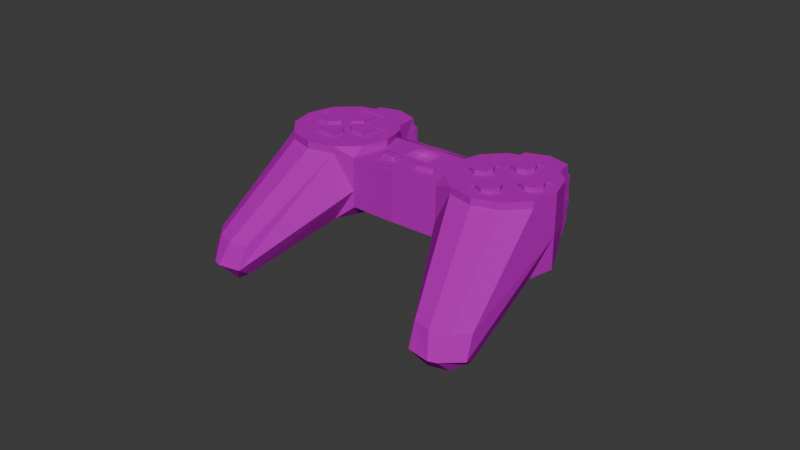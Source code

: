 # Source: Ps1ControllerPSXStyled.blend  (saved by Blender 4.2.66; exported with 4.5.12 LTS)
import bpy
from mathutils import Matrix  # noqa: F401  (used for matrix-valued properties, if any)

bpy.ops.wm.read_factory_settings(use_empty=True)
scene = bpy.context.scene
scene.name = 'Scene'

# ---- collections
col_collection = bpy.data.collections.new('Collection'); scene.collection.children.link(col_collection)

# ---- images (referenced by path relative to the original .blend; pixels are not part of the script)
import os
ASSET_DIR = os.environ.get("B2B_ASSET_DIR", "")  # directory of the original .blend (textures are referenced by path, not embedded)
HERE = os.path.dirname(os.path.abspath(__file__))  # packed textures are extracted next to this script under _unpacked/

def load_image(name, relpath, width, height, colorspace="sRGB"):
    """Load a texture the original file referenced (path relative to the .blend, or extracted next to this script)."""
    p = next((c for c in (os.path.join(HERE, relpath), os.path.join(ASSET_DIR, relpath)) if relpath and os.path.exists(c)), "")
    if p:
        img = bpy.data.images.load(p, check_existing=True)
        img.name = name
    else:  # same state as the original file: an image datablock whose file is absent (Cycles renders it pink)
        img = bpy.data.images.new(name, width, height)
        img.source = "FILE"
        img.filepath = "//" + (relpath or name)
    img.colorspace_settings.name = colorspace
    return img
img_playstation_png = load_image('playstation.png', 'textures/playstation.png', 1024, 1024, 'sRGB')
img_controller_jpg = load_image('controller.jpg', 'textures/controller.jpg', 1024, 1024, 'sRGB')
img_sony_png = load_image('sony.png', 'textures/sony.png', 1024, 1024, 'sRGB')

# ---- materials (node trees are filled in below, after node groups)
mat_6127d7f6aa481f0004ea72d0 = bpy.data.materials.new('6127d7f6aa481f0004ea72d0')
mat_material_001 = bpy.data.materials.new('Material.001')
mat_pngwing_com = bpy.data.materials.new('pngwing.com')

# ---- material node trees
mat_6127d7f6aa481f0004ea72d0.use_nodes = True; mat_6127d7f6aa481f0004ea72d0.node_tree.nodes.clear()
_N = mat_6127d7f6aa481f0004ea72d0.node_tree.nodes; _L = mat_6127d7f6aa481f0004ea72d0.node_tree.links
n0 = _N.new('ShaderNodeOutputMaterial'); n0.name = 'Material Output'; n0.location = (238, 269)
n1 = _N.new('ShaderNodeTexImage'); n1.name = 'Image Texture'; n1.location = (-262, 269)
n1.image = img_playstation_png
n1.extension = 'CLIP'
n2 = _N.new('ShaderNodeBsdfPrincipled'); n2.name = 'Principled BSDF'; n2.location = (-62, 269)
_L.new(n1.outputs[0], n2.inputs[0])
_L.new(n1.outputs[1], n2.inputs[4])
_L.new(n2.outputs[0], n0.inputs[0])
n0.is_active_output = True
mat_material_001.use_nodes = True; mat_material_001.node_tree.nodes.clear()
_N = mat_material_001.node_tree.nodes; _L = mat_material_001.node_tree.links
n0 = _N.new('ShaderNodeBsdfDiffuse'); n0.name = 'Diffuse BSDF'; n0.location = (8, 141)
n1 = _N.new('ShaderNodeOutputMaterial'); n1.name = 'Material Output'; n1.location = (268, 138)
n2 = _N.new('ShaderNodeMix'); n2.name = 'Mix'; n2.location = (-187, 170)
n2.data_type = 'RGBA'
n3 = _N.new('ShaderNodeTexImage'); n3.name = 'Image Texture'; n3.location = (-543, 236)
n3.image = img_controller_jpg
n4 = _N.new('ShaderNodeVertexColor'); n4.name = 'Color Attribute'; n4.location = (-460, -104)
n4.layer_name = 'Color'
_L.new(n0.outputs[0], n1.inputs[0])
_L.new(n2.outputs[2], n0.inputs[0])
_L.new(n3.outputs[0], n2.inputs[6])
_L.new(n4.outputs[0], n2.inputs[7])
n1.is_active_output = True
mat_pngwing_com.use_nodes = True; mat_pngwing_com.node_tree.nodes.clear()
_N = mat_pngwing_com.node_tree.nodes; _L = mat_pngwing_com.node_tree.links
n0 = _N.new('ShaderNodeOutputMaterial'); n0.name = 'Material Output'; n0.location = (300, 300)
n1 = _N.new('ShaderNodeTexImage'); n1.name = 'Image Texture'; n1.location = (-200, 300)
n1.image = img_sony_png
n1.extension = 'CLIP'
n2 = _N.new('ShaderNodeBsdfPrincipled'); n2.name = 'Principled BSDF'; n2.location = (0, 300)
_L.new(n1.outputs[0], n2.inputs[0])
_L.new(n1.outputs[1], n2.inputs[4])
_L.new(n2.outputs[0], n0.inputs[0])
n0.is_active_output = True

# ---- world
world_world = bpy.data.worlds.new('World'); scene.world = world_world
world_world.use_nodes = True; world_world.node_tree.nodes.clear()
_N = world_world.node_tree.nodes; _L = world_world.node_tree.links
n0 = _N.new('ShaderNodeOutputWorld'); n0.name = 'World Output'; n0.location = (300, 300)
n1 = _N.new('ShaderNodeBackground'); n1.name = 'Background'; n1.location = (10, 300)
n1.inputs[0].default_value = (0.05088, 0.05088, 0.05088, 1.0)
_L.new(n1.outputs[0], n0.inputs[0])
n0.is_active_output = True
world_world.color = (0.05088, 0.05088, 0.05088)
world_world.sun_shadow_jitter_overblur = 0.0

# ---- meshes
me_6127d7f6aa481f0004ea72d0 = bpy.data.meshes.new('6127d7f6aa481f0004ea72d0')
me_6127d7f6aa481f0004ea72d0.from_pydata([(-0.6254, -0.5, 0.0), (0.6254, -0.5, 0.0), (-0.6254, 0.5, 0.0), (0.6254, 0.5, 0.0)], [], [(0, 1, 3, 2)])
_uv = me_6127d7f6aa481f0004ea72d0.uv_layers.new(name='UVMap')
_uv.uv.foreach_set('vector', [0.0, 0.0, 1.0, 0.0, 1.0, 1.0, 0.0, 1.0])
me_6127d7f6aa481f0004ea72d0.materials.append(mat_6127d7f6aa481f0004ea72d0)
me_6127d7f6aa481f0004ea72d0.update()
me_captura = bpy.data.meshes.new('Captura')
me_captura.from_pydata([(-1.68, -0.5, 0.0), (1.68, -0.5, 0.0), (-1.68, 0.5, 0.0), (1.68, 0.5, 0.0)], [], [(0, 1, 3, 2)])
_uv = me_captura.uv_layers.new(name='UVMap')
_uv.uv.foreach_set('vector', [0.3871, 0.4605, 0.4719, 0.462, 0.4723, 0.4887, 0.386, 0.4904])
me_captura.materials.append(mat_material_001)
me_captura.update()
me_captura2 = bpy.data.meshes.new('Captura2')
me_captura2.from_pydata([(-1.44, -0.5, 0.0), (1.44, -0.5, 0.0), (-1.44, 0.5, 0.0), (1.44, 0.5, 0.0)], [], [(0, 1, 3, 2)])
_uv = me_captura2.uv_layers.new(name='UVMap')
_uv.uv.foreach_set('vector', [0.508, 0.4597, 0.5842, 0.4591, 0.5898, 0.4895, 0.5077, 0.4934])
me_captura2.materials.append(mat_material_001)
me_captura2.update()
me_cylinder = bpy.data.meshes.new('Cylinder')
me_cylinder.from_pydata([(-0.007847, 1.015, -0.8548), (0.0, 1.0, 1.0), (0.4679, 0.8151, -0.9815), (0.5, 0.866, 1.0), (0.866, 0.5, -1.0), (0.866, 0.5, 1.0), (1.0, 0.0, -1.0), (1.0, 0.0, 1.0), (0.7039, -0.1931, -1.304), (0.866, -0.5, 1.0), (0.5, -0.866, 1.0), (0.0, -1.0, -1.0), (0.0, -1.0, 1.0), (-0.555, -0.7619, -0.8545), (-0.3872, -1.08, 0.9813), (-0.8981, -0.5509, -0.9815), (-0.8676, -0.4971, 1.0), (-0.939, 0.1512, -0.8238), (-0.981, 0.2307, 0.8225), (-0.875, 0.5169, -0.8345), (-0.866, 0.5, 1.0), (-0.5045, 0.8745, -0.9172), (-0.5, 0.866, 1.0), (1.989, -1.491, -1.171), (1.87, -1.447, -2.133), (1.779, -1.788, -2.313), (1.898, -1.832, -1.165), (1.53, -2.037, -2.311), (1.649, -2.082, -1.163), (1.33, -2.054, -2.128), (1.309, -2.173, -1.166), (0.0, 1.0, -0.008843), (0.5, 0.866, -0.008843), (0.866, 0.5, -0.008843), (-0.3843, -1.085, -0.008843), (-1.029, 0.3213, -0.008843), (-0.866, 0.5, -0.008843), (2.099, -1.641, -1.83), (1.948, -2.075, -1.823), (1.838, -2.189, -1.821), (1.419, -2.322, -1.824), (-0.7374, -0.4548, -1.0), (-0.4229, -0.2676, -1.0), (0.006755, -0.0117, -1.0), (0.7275, 0.4174, -0.9905), (-0.6811, 0.1797, -1.0), (-0.2455, 0.4252, -1.0), (-0.183, -0.683, -1.0), (0.1615, -0.2656, -1.0), (0.3109, -0.5189, -1.304), (0.5777, 0.01624, -1.0), (0.4359, 0.2437, -0.9943), (0.1922, 0.6644, -0.9886), (1.457, -1.497, -2.282), (1.311, -1.637, -2.27), (0.5, 0.866, 1.214), (0.0, 1.0, 1.214), (0.866, 0.5, 1.214), (1.0, 0.0, 1.214), (0.866, -0.5, 1.214), (0.5, -0.866, 1.214), (0.0, -1.0, 1.214), (-0.5, -0.866, 1.214), (-0.866, -0.5, 1.214), (-1.0, 0.0, 1.214), (-0.866, 0.5, 1.214), (-0.5, 0.866, 1.214), (-0.2423, 1.42, -0.008843), (-0.3127, 1.383, 1.0), (-1.108, 0.9197, -0.008843), (-1.068, 0.9281, -1.097), (-0.7326, 1.267, -1.179), (-0.7423, 1.286, 1.0), (-1.051, 0.9498, 1.0), (-0.7423, 1.286, -0.008843), (-0.303, 1.372, -1.117), (-0.9126, 1.085, -1.135), (-0.6951, 0.6905, -0.8747), (-0.2565, 0.9446, -0.886), (-0.514, 1.321, -1.148), (-0.7792, 0.5644, -0.05736), (-0.7792, 0.5644, 0.582), (-1.091, 1.154, -0.05736), (-1.091, 1.154, 0.582), (-0.1092, 0.9185, -0.05736), (-0.1092, 0.9185, 0.582), (-0.4206, 1.508, -0.05736), (-0.4206, 1.508, 0.582), (-0.6281, 1.501, -0.05736), (-0.6281, 1.501, 0.582), (-0.274, 0.8314, -0.05736), (-0.274, 0.8314, 0.582), (-0.9701, 1.321, -0.05736), (-0.6161, 0.6506, 0.582), (-0.9701, 1.321, 0.582), (-0.6161, 0.6506, -0.05736), (-0.7599, 0.5434, -0.8327), (-0.7716, 0.5487, -0.1937), (-1.074, 1.131, -0.8585), (-1.085, 1.136, -0.2195), (-0.09162, 0.9005, -0.8103), (-0.1034, 0.9058, -0.1712), (-0.4054, 1.488, -0.8361), (-0.4171, 1.494, -0.197), (-0.6128, 1.481, -0.8451), (-0.6245, 1.486, -0.2061), (-0.256, 0.8126, -0.8158), (-0.2678, 0.8179, -0.1767), (-0.9539, 1.299, -0.8566), (-0.6089, 0.6356, -0.1882), (-0.9657, 1.304, -0.2176), (-0.5972, 0.6303, -0.8273), (-1.341, -1.234, -0.8213), (-1.507, -0.9205, -0.9483), (-1.519, -0.8983, 1.033), (-1.173, -1.552, 1.015), (-1.521, -0.8939, 0.02435), (-1.839, -0.2922, -0.792), (-1.881, -0.2127, 0.8543), (-1.929, -0.1221, 0.02297), (-1.171, -1.558, 0.02435), (-0.5213, -0.5913, 1.214), (-0.7825, -0.09693, 1.214), (-0.338, 0.138, 1.214), (-0.5729, 0.5825, 1.214), (-0.09392, 0.8356, 1.214), (0.145, 0.3834, 1.214), (0.599, 0.6283, 1.214), (0.8582, 0.1378, 1.214), (0.4099, -0.09917, 1.214), (0.647, -0.5572, 1.214), (0.1604, -0.8144, 1.214), (-0.08264, -0.3545, 1.214), (-0.5213, -0.5913, 1.182), (-0.7825, -0.09693, 1.182), (-0.338, 0.138, 1.182), (-0.5729, 0.5825, 1.182), (-0.09392, 0.8356, 1.182), (0.145, 0.3834, 1.182), (0.599, 0.6283, 1.182), (0.8582, 0.1378, 1.182), (0.4099, -0.09917, 1.182), (0.647, -0.5572, 1.182), (0.1604, -0.8144, 1.182), (-0.08264, -0.3545, 1.182), (-1.029, 0.3213, -0.5182), (-0.8706, 0.5087, -0.4332), (-0.3843, -1.085, -0.5182), (-1.088, 0.924, -0.568), (-1.514, -0.9076, -0.4755), (-1.929, -0.1221, -0.4864), (-1.171, -1.558, -0.485), (-0.968, -0.08487, -0.9914), (-0.9537, -0.05981, 1.0), (-0.9376, -0.2328, 1.214), (-1.733, -0.4939, -0.9589), (-1.738, -0.4836, 1.032), (-1.739, -0.4815, 0.02361), (-1.736, -0.4879, -0.4813)], [], [(31, 1, 3, 32), (32, 3, 5, 33), (33, 5, 7), (34, 11, 29, 40), (33, 7, 23, 37), (7, 9, 26, 23), (34, 12, 14), (152, 15, 113, 155), (145, 17, 117, 150), (35, 18, 20, 36), (1, 22, 66, 56), (31, 0, 75, 67), (0, 78, 79, 75), (41, 13, 15), (3, 1, 56, 55), (7, 5, 57, 58), (22, 20, 65, 66), (5, 3, 55, 57), (20, 18, 64, 65), (153, 16, 63, 154), (16, 14, 62, 63), (14, 12, 61, 62), (12, 10, 60, 61), (10, 9, 59, 60), (9, 7, 58, 59), (37, 23, 26, 38), (38, 26, 28, 39), (39, 28, 30, 40), (54, 29, 11, 49), (9, 10, 28, 26), (8, 6, 24, 53), (10, 12, 30, 28), (49, 8, 53, 54), (27, 39, 40, 29), (25, 38, 39, 27), (24, 37, 38, 25), (21, 77, 76, 71), (22, 1, 68, 72), (145, 35, 36, 146), (18, 35, 119, 118), (15, 13, 112, 113), (11, 34, 147, 13), (6, 33, 37, 24), (12, 34, 40, 30), (4, 33, 6), (2, 32, 33, 4), (0, 31, 32, 2), (47, 11, 13), (4, 6, 44), (52, 51, 43, 46), (46, 43, 42, 45), (45, 42, 41, 17), (17, 41, 15, 152), (2, 4, 44), (21, 46, 45, 19, 77), (19, 45, 17), (0, 2, 52), (43, 48, 47, 42), (42, 47, 13, 41), (51, 44, 6, 50), (48, 49, 11, 47), (50, 6, 8), (2, 44, 51, 52), (43, 51, 50, 48), (48, 50, 8, 49), (54, 53, 25, 27), (53, 24, 25), (29, 54, 27), (55, 56, 66, 65, 64, 122, 123, 124, 125, 126, 127, 128, 58, 57), (69, 73, 72, 74), (74, 72, 68, 67), (71, 74, 67, 75, 79), (70, 148, 69, 74, 71, 76), (20, 22, 72, 73), (146, 36, 69, 148), (36, 20, 73, 69), (1, 31, 67, 68), (0, 52, 46, 21, 78), (79, 78, 21, 71), (76, 77, 19, 70), (80, 81, 83, 82), (88, 89, 87, 86), (86, 87, 85, 84), (95, 93, 81, 80), (88, 86, 84, 90), (94, 83, 81, 93), (87, 89, 91, 85), (92, 88, 90, 95), (84, 85, 91, 90), (92, 94, 89, 88), (82, 83, 94, 92), (82, 92, 95, 80), (89, 94, 93, 91), (90, 91, 93, 95), (96, 97, 99, 98), (104, 105, 103, 102), (102, 103, 101, 100), (111, 109, 97, 96), (104, 102, 100, 106), (110, 99, 97, 109), (103, 105, 107, 101), (108, 104, 106, 111), (100, 101, 107, 106), (108, 110, 105, 104), (98, 99, 110, 108), (98, 108, 111, 96), (105, 110, 109, 107), (106, 107, 109, 111), (120, 115, 114, 116), (157, 156, 118, 119), (158, 157, 119, 150), (151, 120, 116, 149), (14, 16, 114, 115), (147, 34, 120, 151), (34, 14, 115, 120), (153, 18, 118, 156), (58, 128, 129, 130, 131, 132, 121, 122, 64, 154, 63, 62, 61, 60, 59), (124, 123, 135, 136), (133, 144, 143, 142, 141, 140, 139, 138, 137, 136, 135, 134), (131, 130, 142, 143), (128, 127, 139, 140), (125, 124, 136, 137), (132, 131, 143, 144), (122, 121, 133, 134), (129, 128, 140, 141), (126, 125, 137, 138), (121, 132, 144, 133), (123, 122, 134, 135), (130, 129, 141, 142), (127, 126, 138, 139), (13, 147, 151, 112), (112, 151, 149, 113), (155, 158, 150, 117), (19, 146, 148, 70), (17, 145, 146, 19), (35, 145, 150, 119), (113, 149, 158, 155), (16, 153, 156, 114), (149, 116, 157, 158), (116, 114, 156, 157), (18, 153, 154, 64), (17, 152, 155, 117)])
_uv = me_cylinder.uv_layers.new(name='UVMap')
_uv.uv.foreach_set('vector', [0.1415, 0.2493, 0.1349, 0.296, 0.09695, 0.3004, 0.1055, 0.2538, 0.2555, 0.3016, 0.2576, 0.3733, 0.2334, 0.3651, 0.2316, 0.2889, 0.2316, 0.2889, 0.2334, 0.3651, 0.1896, 0.3614, 0.7436, 0.3131, 0.7688, 0.2724, 0.8114, 0.1407, 0.8074, 0.1311, 0.2595, 0.3074, 0.2266, 0.3643, 0.1399, 0.1889, 0.1267, 0.1365, 0.8428, 0.3776, 0.8215, 0.3595, 0.852, 0.1706, 0.8677, 0.1887, 0.7436, 0.3131, 0.7592, 0.3519, 0.7378, 0.3536, 0.5812, 0.6042, 0.5748, 0.6251, 0.5417, 0.6268, 0.5425, 0.6038, 0.5885, 0.5981, 0.5902, 0.5988, 0.5276, 0.5965, 0.5279, 0.5958, 0.2126, 0.3012, 0.207, 0.3429, 0.1994, 0.3349, 0.2024, 0.2893, 0.4204, 0.642, 0.4073, 0.6414, 0.4076, 0.6458, 0.4207, 0.6463, 0.1415, 0.2493, 0.147, 0.2129, 0.1687, 0.1794, 0.1586, 0.2213, 0.147, 0.2129, 0.1646, 0.2188, 0.1838, 0.1842, 0.1687, 0.1794, 0.1398, 0.2747, 0.1183, 0.2774, 0.1328, 0.2803, 0.4342, 0.6389, 0.4204, 0.642, 0.4207, 0.6463, 0.4347, 0.6434, 0.4532, 0.6238, 0.4462, 0.6326, 0.4468, 0.6372, 0.4539, 0.6287, 0.4073, 0.6414, 0.3973, 0.6372, 0.3975, 0.6418, 0.4076, 0.6458, 0.4462, 0.6326, 0.4342, 0.6389, 0.4347, 0.6434, 0.4468, 0.6372, 0.3973, 0.6372, 0.3936, 0.6297, 0.393, 0.6347, 0.3975, 0.6418, 0.394, 0.6288, 0.3959, 0.6208, 0.3962, 0.6258, 0.3944, 0.6307, 0.3959, 0.6208, 0.4113, 0.6064, 0.4078, 0.6174, 0.3962, 0.6258, 0.4113, 0.6064, 0.4247, 0.607, 0.4252, 0.6125, 0.4078, 0.6174, 0.4247, 0.607, 0.4418, 0.608, 0.4425, 0.6135, 0.4252, 0.6125, 0.4418, 0.608, 0.4522, 0.6146, 0.4529, 0.6198, 0.4425, 0.6135, 0.4522, 0.6146, 0.4532, 0.6238, 0.4539, 0.6287, 0.4529, 0.6198, 0.8712, 0.1496, 0.8677, 0.1887, 0.852, 0.1706, 0.8491, 0.1268, 0.8491, 0.1268, 0.852, 0.1706, 0.8279, 0.1635, 0.8383, 0.1234, 0.8383, 0.1234, 0.8279, 0.1635, 0.8033, 0.1698, 0.8074, 0.1311, 0.8227, 0.1614, 0.8114, 0.1407, 0.7688, 0.2724, 0.798, 0.2758, 0.8215, 0.3595, 0.7899, 0.3498, 0.8279, 0.1635, 0.852, 0.1706, 0.8255, 0.2818, 0.845, 0.2955, 0.8612, 0.1587, 0.8349, 0.1643, 0.7899, 0.3498, 0.7592, 0.3519, 0.8033, 0.1698, 0.8279, 0.1635, 0.798, 0.2758, 0.8255, 0.2818, 0.8349, 0.1643, 0.8227, 0.1614, 0.8243, 0.128, 0.8383, 0.1234, 0.8074, 0.1311, 0.8114, 0.1407, 0.8466, 0.1344, 0.8491, 0.1268, 0.8383, 0.1234, 0.8243, 0.128, 0.8612, 0.1587, 0.8712, 0.1496, 0.8491, 0.1268, 0.8466, 0.1344, 0.1817, 0.2246, 0.194, 0.2401, 0.2106, 0.2054, 0.199, 0.189, 0.1733, 0.3093, 0.1349, 0.296, 0.1584, 0.272, 0.1924, 0.2832, 0.2137, 0.28, 0.2126, 0.3012, 0.2024, 0.2893, 0.2039, 0.2709, 0.5842, 0.6478, 0.5867, 0.6155, 0.5279, 0.6132, 0.5276, 0.6455, 0.5748, 0.6251, 0.5847, 0.646, 0.5411, 0.6477, 0.5417, 0.6268, 0.09997, 0.2497, 0.09387, 0.3237, 0.09425, 0.2922, 0.1183, 0.2774, 0.845, 0.2955, 0.8485, 0.3553, 0.8712, 0.1496, 0.8612, 0.1587, 0.7592, 0.3519, 0.7436, 0.3131, 0.8074, 0.1311, 0.8033, 0.1698, 0.2299, 0.2168, 0.2316, 0.2889, 0.1877, 0.2093, 0.2487, 0.236, 0.2555, 0.3016, 0.2316, 0.2889, 0.2299, 0.2168, 0.147, 0.2129, 0.1415, 0.2493, 0.1055, 0.2538, 0.1155, 0.2172, 0.1244, 0.2567, 0.09997, 0.2497, 0.1183, 0.2774, 0.2299, 0.2168, 0.1877, 0.2093, 0.2203, 0.2236, 0.2314, 0.2461, 0.2014, 0.2354, 0.1765, 0.2511, 0.2068, 0.2605, 0.2068, 0.2605, 0.1765, 0.2511, 0.1544, 0.2653, 0.1845, 0.2739, 0.1845, 0.2739, 0.1544, 0.2653, 0.1398, 0.2747, 0.1804, 0.2911, 0.1804, 0.2911, 0.1398, 0.2747, 0.1328, 0.2803, 0.1642, 0.2822, 0.2487, 0.236, 0.2299, 0.2168, 0.2203, 0.2236, 0.2357, 0.2743, 0.2068, 0.2605, 0.1845, 0.2739, 0.2059, 0.2892, 0.22, 0.2822, 0.2059, 0.2892, 0.1845, 0.2739, 0.1804, 0.2911, 0.255, 0.2624, 0.2487, 0.236, 0.2314, 0.2461, 0.1765, 0.2511, 0.1579, 0.245, 0.1244, 0.2567, 0.1544, 0.2653, 0.1544, 0.2653, 0.1244, 0.2567, 0.1183, 0.2774, 0.1398, 0.2747, 0.2014, 0.2354, 0.2203, 0.2236, 0.1877, 0.2093, 0.1843, 0.2287, 0.1579, 0.245, 0.1383, 0.2188, 0.09997, 0.2497, 0.1244, 0.2567, 0.1843, 0.2287, 0.1877, 0.2093, 0.1675, 0.2017, 0.2487, 0.236, 0.2203, 0.2236, 0.2014, 0.2354, 0.2314, 0.2461, 0.1765, 0.2511, 0.2014, 0.2354, 0.1843, 0.2287, 0.1579, 0.245, 0.1579, 0.245, 0.1843, 0.2287, 0.1675, 0.2017, 0.1383, 0.2188, 0.8227, 0.1614, 0.8349, 0.1643, 0.8466, 0.1344, 0.8243, 0.128, 0.8349, 0.1643, 0.8612, 0.1587, 0.8466, 0.1344, 0.8114, 0.1407, 0.8227, 0.1614, 0.8243, 0.128, 0.4299, 0.637, 0.4197, 0.6441, 0.4087, 0.645, 0.3993, 0.6395, 0.3935, 0.6285, 0.3976, 0.6241, 0.4086, 0.6262, 0.4058, 0.6391, 0.4171, 0.6411, 0.4204, 0.6282, 0.4313, 0.6304, 0.4358, 0.6152, 0.4387, 0.61, 0.437, 0.6248, 0.2209, 0.2649, 0.2148, 0.3088, 0.1924, 0.2832, 0.196, 0.2362, 0.196, 0.2362, 0.1924, 0.2832, 0.1584, 0.272, 0.1586, 0.2213, 0.199, 0.189, 0.196, 0.2362, 0.1586, 0.2213, 0.1687, 0.1794, 0.1838, 0.1842, 0.2203, 0.2191, 0.2206, 0.2407, 0.2209, 0.2649, 0.196, 0.2362, 0.199, 0.189, 0.2106, 0.2054, 0.1994, 0.3349, 0.1733, 0.3093, 0.1924, 0.2832, 0.2148, 0.3088, 0.2039, 0.2709, 0.2024, 0.2893, 0.2209, 0.2649, 0.2206, 0.2407, 0.2024, 0.2893, 0.1994, 0.3349, 0.2148, 0.3088, 0.2209, 0.2649, 0.1349, 0.296, 0.1415, 0.2493, 0.1586, 0.2213, 0.1584, 0.272, 0.255, 0.2624, 0.2314, 0.2461, 0.2068, 0.2605, 0.2357, 0.2743, 0.245, 0.2686, 0.1838, 0.1842, 0.1646, 0.2188, 0.1817, 0.2246, 0.199, 0.189, 0.2106, 0.2054, 0.194, 0.2401, 0.2052, 0.2542, 0.2203, 0.2191, 0.7651, 0.4739, 0.7651, 0.4858, 0.7578, 0.4865, 0.7578, 0.4739, 0.7588, 0.4759, 0.7732, 0.4759, 0.7732, 0.4794, 0.7588, 0.4794, 0.7686, 0.4696, 0.7683, 0.4795, 0.7572, 0.4809, 0.7576, 0.4712, 0.375, 0.9391, 0.625, 0.9391, 0.625, 1.0, 0.375, 1.0, 0.7625, 0.4712, 0.7575, 0.4713, 0.7528, 0.4679, 0.7569, 0.4674, 0.7676, 0.4726, 0.769, 0.4746, 0.7641, 0.4799, 0.7619, 0.4787, 0.7598, 0.4692, 0.7629, 0.4697, 0.7574, 0.4762, 0.7551, 0.4749, 0.7712, 0.4702, 0.7625, 0.4712, 0.7569, 0.4674, 0.7652, 0.4665, 0.375, 0.75, 0.625, 0.75, 0.625, 0.8115, 0.375, 0.8115, 0.7588, 0.4686, 0.7732, 0.4686, 0.7732, 0.4759, 0.7588, 0.4759, 0.7588, 0.4651, 0.7732, 0.4651, 0.7732, 0.4686, 0.7588, 0.4686, 0.7744, 0.4692, 0.7712, 0.4702, 0.7652, 0.4665, 0.769, 0.466, 0.7629, 0.4697, 0.7676, 0.4726, 0.7619, 0.4787, 0.7574, 0.4762, 0.375, 0.8115, 0.625, 0.8115, 0.625, 0.9391, 0.375, 0.9391, 0.7653, 0.4595, 0.7653, 0.4714, 0.7581, 0.4707, 0.758, 0.4581, 0.7536, 0.471, 0.7702, 0.471, 0.7702, 0.4751, 0.7536, 0.4751, 0.7685, 0.4579, 0.7684, 0.4675, 0.7575, 0.4696, 0.7577, 0.4602, 0.375, 0.9391, 0.625, 0.9391, 0.625, 1.0, 0.375, 1.0, 0.7618, 0.466, 0.7568, 0.4662, 0.752, 0.4642, 0.7561, 0.4637, 0.7681, 0.4652, 0.7695, 0.4673, 0.7646, 0.4729, 0.7625, 0.4717, 0.7606, 0.4618, 0.7636, 0.4624, 0.7581, 0.4692, 0.7559, 0.4679, 0.7705, 0.465, 0.7618, 0.466, 0.7561, 0.4637, 0.7644, 0.4628, 0.375, 0.75, 0.625, 0.75, 0.625, 0.8115, 0.375, 0.8115, 0.7536, 0.4625, 0.7702, 0.4625, 0.7702, 0.471, 0.7536, 0.471, 0.7536, 0.4585, 0.7702, 0.4585, 0.7702, 0.4625, 0.7536, 0.4625, 0.7738, 0.4642, 0.7705, 0.465, 0.7644, 0.4628, 0.7683, 0.4623, 0.7636, 0.4624, 0.7681, 0.4652, 0.7625, 0.4717, 0.7581, 0.4692, 0.375, 0.8115, 0.625, 0.8115, 0.625, 0.9391, 0.375, 0.9391, 0.4167, 0.7478, 0.4167, 1.0, 0.3333, 1.0, 0.3333, 0.7478, 0.2888, 0.7478, 0.2888, 1.0, 0.25, 1.0, 0.25, 0.7478, 0.2888, 0.6205, 0.2888, 0.7478, 0.25, 0.7478, 0.25, 0.6205, 0.4167, 0.6205, 0.4167, 0.7478, 0.3333, 0.7478, 0.3333, 0.6205, 0.4541, 0.6074, 0.4422, 0.65, 0.4013, 0.6485, 0.4012, 0.6054, 0.5917, 0.6214, 0.5909, 0.6579, 0.5123, 0.6579, 0.5121, 0.6218, 0.5936, 0.6007, 0.5998, 0.6441, 0.5177, 0.6439, 0.5179, 0.6003, 0.1391, 0.2937, 0.1411, 0.2676, 0.1985, 0.3014, 0.1891, 0.3253, 0.4387, 0.61, 0.4358, 0.6152, 0.4245, 0.613, 0.4284, 0.5972, 0.4154, 0.5945, 0.4119, 0.6106, 0.4005, 0.6082, 0.3976, 0.6241, 0.3935, 0.6285, 0.3934, 0.6219, 0.3933, 0.6141, 0.3993, 0.5999, 0.4105, 0.5904, 0.4235, 0.5892, 0.434, 0.5967, 0.1125, 0.3898, 0.1689, 0.2831, 0.1689, 0.2831, 0.1125, 0.3898, 0.1056, 0.236, 0.129, 0.3113, 0.1646, 0.1861, 0.212, 0.2162, 0.2349, 0.2716, 0.2253, 0.2919, 0.2901, 0.3851, 0.1807, 0.3395, 0.1595, 0.3502, 0.1233, 0.3538, 0.1105, 0.3207, 0.0974, 0.2865, 0.2885, 0.05455, 0.4053, 0.1163, 0.4053, 0.1163, 0.2885, 0.05455, 0.456, 0.2831, 0.3938, 0.4008, 0.3938, 0.4008, 0.456, 0.2831, 0.2275, 0.4505, 0.1125, 0.3898, 0.1125, 0.3898, 0.2275, 0.4505, 0.2302, 0.1649, 0.2885, 0.05455, 0.2885, 0.05455, 0.2302, 0.1649, 0.06219, 0.2267, 0.1249, 0.1081, 0.1249, 0.1081, 0.06219, 0.2267, 0.3484, 0.2262, 0.456, 0.2831, 0.456, 0.2831, 0.3484, 0.2262, 0.2848, 0.342, 0.2275, 0.4505, 0.2275, 0.4505, 0.2848, 0.342, 0.1249, 0.1081, 0.2302, 0.1649, 0.2302, 0.1649, 0.1249, 0.1081, 0.1689, 0.2831, 0.06219, 0.2267, 0.06219, 0.2267, 0.1689, 0.2831, 0.4053, 0.1163, 0.3484, 0.2262, 0.3484, 0.2262, 0.4053, 0.1163, 0.3938, 0.4008, 0.2848, 0.342, 0.2848, 0.342, 0.3938, 0.4008, 0.5818, 0.6124, 0.5814, 0.6448, 0.5286, 0.6469, 0.5294, 0.6144, 0.4167, 0.5, 0.4167, 0.6205, 0.3333, 0.6205, 0.3333, 0.5, 0.2888, 0.5, 0.2888, 0.6205, 0.25, 0.6205, 0.25, 0.5, 0.2052, 0.2542, 0.2039, 0.2709, 0.2206, 0.2407, 0.2203, 0.2191, 0.208, 0.277, 0.2137, 0.28, 0.2039, 0.2709, 0.2052, 0.2542, 0.5867, 0.6155, 0.5885, 0.5981, 0.5279, 0.5958, 0.5279, 0.6132, 0.3333, 0.5, 0.3333, 0.6205, 0.2888, 0.6205, 0.2888, 0.5, 0.1347, 0.3233, 0.1391, 0.2937, 0.1891, 0.3253, 0.1755, 0.3518, 0.3333, 0.6205, 0.3333, 0.7478, 0.2888, 0.7478, 0.2888, 0.6205, 0.3333, 0.7478, 0.3333, 1.0, 0.2888, 1.0, 0.2888, 0.7478, 0.3936, 0.6297, 0.394, 0.6288, 0.3944, 0.6307, 0.393, 0.6347, 0.5902, 0.5988, 0.5827, 0.6046, 0.5272, 0.6045, 0.5276, 0.5965])
_ca = me_cylinder.color_attributes.new('Color', 'FLOAT_COLOR', 'POINT')
_ca.data.foreach_set('color', [0.0, 0.0, 0.0, 1.0, 0.0, 0.0, 0.0, 1.0, 0.0, 0.0, 0.0, 1.0, 0.0, 0.0, 0.0, 1.0, 0.0, 0.0, 0.0, 1.0, 0.0, 0.0, 0.0, 1.0, 0.0, 0.0, 0.0, 1.0, 0.0, 0.0, 0.0, 1.0, 0.0, 0.0, 0.0, 1.0, 0.0, 0.0, 0.0, 1.0, 0.0, 0.0, 0.0, 1.0, 0.0, 0.0, 0.0, 1.0, 0.0, 0.0, 0.0, 1.0, 0.0, 0.0, 0.0, 1.0, 0.0, 0.0, 0.0, 1.0, 0.0, 0.0, 0.0, 1.0, 0.0, 0.0, 0.0, 1.0, 0.0, 0.0, 0.0, 1.0, 0.0, 0.0, 0.0, 1.0, 0.0, 0.0, 0.0, 1.0, 0.0, 0.0, 0.0, 1.0, 0.0, 0.0, 0.0, 1.0, 0.0, 0.0, 0.0, 1.0, 0.0, 0.0, 0.0, 1.0, 0.0, 0.0, 0.0, 1.0, 0.0, 0.0, 0.0, 1.0, 0.0, 0.0, 0.0, 1.0, 0.0, 0.0, 0.0, 1.0, 0.0, 0.0, 0.0, 1.0, 0.0, 0.0, 0.0, 1.0, 0.0, 0.0, 0.0, 1.0, 0.0, 0.0, 0.0, 1.0, 0.0, 0.0, 0.0, 1.0, 0.0, 0.0, 0.0, 1.0, 0.0, 0.0, 0.0, 1.0, 0.0, 0.0, 0.0, 1.0, 0.0, 0.0, 0.0, 1.0, 0.0, 0.0, 0.0, 1.0, 0.0, 0.0, 0.0, 1.0, 0.0, 0.0, 0.0, 1.0, 0.0, 0.0, 0.0, 1.0, 0.0, 0.0, 0.0, 1.0, 0.0, 0.0, 0.0, 1.0, 0.0, 0.0, 0.0, 1.0, 0.0, 0.0, 0.0, 1.0, 0.0, 0.0, 0.0, 1.0, 0.0, 0.0, 0.0, 1.0, 0.0, 0.0, 0.0, 1.0, 0.0, 0.0, 0.0, 1.0, 0.0, 0.0, 0.0, 1.0, 0.0, 0.0, 0.0, 1.0, 0.0, 0.0, 0.0, 1.0, 0.0, 0.0, 0.0, 1.0, 0.0, 0.0, 0.0, 1.0, 0.0, 0.0, 0.0, 1.0, 0.0, 0.0, 0.0, 1.0, 0.0, 0.0, 0.0, 1.0, 0.0, 0.0, 0.0, 1.0, 0.0, 0.0, 0.0, 1.0, 0.0, 0.0, 0.0, 1.0, 0.0, 0.0, 0.0, 1.0, 0.0, 0.0, 0.0, 1.0, 0.0, 0.0, 0.0, 1.0, 0.0, 0.0, 0.0, 1.0, 0.0, 0.0, 0.0, 1.0, 0.0, 0.0, 0.0, 1.0, 0.0, 0.0, 0.0, 1.0, 0.0, 0.0, 0.0, 1.0, 0.0, 0.0, 0.0, 1.0, 0.0, 0.0, 0.0, 1.0, 0.0, 0.0, 0.0, 1.0, 0.0, 0.0, 0.0, 1.0, 0.0, 0.0, 0.0, 1.0, 0.0, 0.0, 0.0, 1.0, 0.0, 0.0, 0.0, 1.0, 0.0, 0.0, 0.0, 1.0, 0.0, 0.0, 0.0, 1.0, 0.0, 0.0, 0.0, 1.0, 0.0, 0.0, 0.0, 1.0, 0.0, 0.0, 0.0, 1.0, 0.0, 0.0, 0.0, 1.0, 0.0, 0.0, 0.0, 1.0, 0.0, 0.0, 0.0, 1.0, 0.0, 0.0, 0.0, 1.0, 0.0, 0.0, 0.0, 1.0, 0.0, 0.0, 0.0, 1.0, 0.0, 0.0, 0.0, 1.0, 0.0, 0.0, 0.0, 1.0, 0.0, 0.0, 0.0, 1.0, 0.0, 0.0, 0.0, 1.0, 0.0, 0.0, 0.0, 1.0, 0.0, 0.0, 0.0, 1.0, 0.0, 0.0, 0.0, 1.0, 0.0, 0.0, 0.0, 1.0, 0.0, 0.0, 0.0, 1.0, 0.0, 0.0, 0.0, 1.0, 0.0, 0.0, 0.0, 1.0, 0.0, 0.0, 0.0, 1.0, 0.0, 0.0, 0.0, 1.0, 0.0, 0.0, 0.0, 1.0, 0.0, 0.0, 0.0, 1.0, 0.0, 0.0, 0.0, 1.0, 0.0, 0.0, 0.0, 1.0, 0.0, 0.0, 0.0, 1.0, 0.0, 0.0, 0.0, 1.0, 0.0, 0.0, 0.0, 1.0, 0.0, 0.0, 0.0, 1.0, 0.0, 0.0, 0.0, 1.0, 0.0, 0.0, 0.0, 1.0, 0.0, 0.0, 0.0, 1.0, 0.0, 0.0, 0.0, 1.0, 0.0, 0.0, 0.0, 1.0, 0.0, 0.0, 0.0, 1.0, 0.0, 0.0, 0.0, 1.0, 0.0, 0.0, 0.0, 1.0, 0.0, 0.0, 0.0, 1.0, 0.0, 0.0, 0.0, 1.0, 0.0, 0.0, 0.0, 1.0, 0.0, 0.0, 0.0, 1.0, 0.0, 0.0, 0.0, 1.0, 0.0, 0.0, 0.0, 1.0, 0.0, 0.0, 0.0, 1.0, 0.0, 0.0, 0.0, 1.0, 0.0, 0.0, 0.0, 1.0, 0.0, 0.0, 0.0, 1.0, 0.0, 0.0, 0.0, 1.0, 0.0, 0.0, 0.0, 1.0, 0.0, 0.0, 0.0, 1.0, 0.0, 0.0, 0.0, 1.0, 0.0, 0.0, 0.0, 1.0, 0.0, 0.0, 0.0, 1.0, 0.0, 0.0, 0.0, 1.0, 0.0, 0.0, 0.0, 1.0, 0.0, 0.0, 0.0, 1.0, 0.0, 0.0, 0.0, 1.0, 0.0, 0.0, 0.0, 1.0, 0.0, 0.0, 0.0, 1.0, 0.0, 0.0, 0.0, 1.0, 0.0, 0.0, 0.0, 1.0, 0.0, 0.0, 0.0, 1.0, 0.0, 0.0, 0.0, 1.0, 0.0, 0.0, 0.0, 1.0, 0.0, 0.0, 0.0, 1.0, 0.0, 0.0, 0.0, 1.0, 0.0, 0.0, 0.0, 1.0, 0.0, 0.0, 0.0, 1.0, 0.0, 0.0, 0.0, 1.0, 0.0, 0.0, 0.0, 1.0, 0.0, 0.0, 0.0, 1.0, 0.0, 0.0, 0.0, 1.0, 0.0, 0.0, 0.0, 1.0, 0.0, 0.0, 0.0, 1.0, 0.0, 0.0, 0.0, 1.0, 0.0, 0.0, 0.0, 1.0, 0.0, 0.0, 0.0, 1.0, 0.0, 0.0, 0.0, 1.0, 0.0, 0.0, 0.0, 1.0, 0.0, 0.0, 0.0, 1.0, 0.0, 0.0, 0.0, 1.0])
me_cylinder.materials.append(mat_material_001)
me_cylinder.update()
me_cube_001 = bpy.data.meshes.new('Cube.001')
me_cube_001.from_pydata([(-0.1371, -0.2399, 0.05697), (-0.1371, -0.2399, 0.413), (-0.1371, 0.02176, 0.05697), (-0.1371, 0.02176, 0.413), (0.2189, -0.2399, 0.05697), (0.2189, -0.2399, 0.413), (0.2189, 0.02176, 0.05697), (0.2189, 0.02176, 0.413), (-0.1371, -0.06192, 0.05697), (-0.1371, -0.2399, 0.235), (-0.1371, -0.06192, 0.413), (-0.1371, 0.02176, 0.235), (0.0409, 0.02176, 0.05697), (0.0409, 0.02176, 0.413), (0.2189, 0.02176, 0.235), (0.2189, -0.06192, 0.05697), (0.2189, -0.06192, 0.413), (0.2189, -0.2399, 0.235), (0.0409, -0.4246, 0.05697), (0.0409, -0.4246, 0.413), (0.0409, -0.06192, 0.413), (0.0409, -0.06192, 0.05697), (0.0409, -0.4246, 0.235), (0.2189, -0.06192, 0.235), (0.0409, 0.02176, 0.235), (-0.1371, -0.06192, 0.235), (-0.1371, -0.188, 0.05697), (0.2189, -0.188, 0.413), (-0.1371, -0.188, 0.413), (0.2189, -0.188, 0.05697), (0.0409, -0.3727, 0.413), (0.0409, -0.3727, 0.05697), (0.2189, -0.188, 0.235), (-0.1371, -0.188, 0.235)], [], [(25, 10, 3, 11), (24, 13, 7, 14), (32, 27, 5, 17), (22, 19, 1, 9), (31, 29, 4, 18), (30, 28, 1, 19), (27, 30, 19, 5), (7, 13, 20, 16), (13, 3, 10, 20), (26, 31, 18, 0), (2, 12, 21, 8), (12, 6, 15, 21), (18, 22, 9, 0), (4, 17, 22, 18), (17, 5, 19, 22), (29, 32, 17, 4), (6, 14, 23, 15), (14, 7, 16, 23), (12, 24, 14, 6), (2, 11, 24, 12), (11, 3, 13, 24), (8, 25, 11, 2), (26, 33, 25, 8), (33, 28, 10, 25), (9, 1, 28, 33), (0, 9, 33, 26), (15, 23, 32, 29), (8, 21, 31, 26), (16, 20, 30, 27), (20, 10, 28, 30), (21, 15, 29, 31), (23, 16, 27, 32)])
_uv = me_cube_001.uv_layers.new(name='UVMap')
_uv.uv.foreach_set('vector', [0.2244, 0.5241, 0.2244, 0.5383, 0.2293, 0.5384, 0.2293, 0.5242, 0.231, 0.5178, 0.231, 0.5326, 0.2328, 0.5263, 0.2329, 0.511, 0.2196, 0.5107, 0.2196, 0.5261, 0.2163, 0.526, 0.2164, 0.5106, 0.2039, 0.5172, 0.2038, 0.5321, 0.214, 0.5381, 0.214, 0.5238, 0.25, 0.7136, 0.375, 0.7136, 0.375, 0.75, 0.25, 0.75, 0.2136, 0.6421, 0.1969, 0.6613, 0.1964, 0.6548, 0.2133, 0.6354, 0.2327, 0.6693, 0.2136, 0.6421, 0.2133, 0.6354, 0.2325, 0.6629, 0.2336, 0.6943, 0.2162, 0.6905, 0.2157, 0.6806, 0.2333, 0.6845, 0.2162, 0.6905, 0.1987, 0.6866, 0.198, 0.6767, 0.2157, 0.6806, 0.125, 0.7136, 0.25, 0.7136, 0.25, 0.75, 0.125, 0.75, 0.125, 0.5, 0.25, 0.5, 0.25, 0.625, 0.125, 0.625, 0.25, 0.5, 0.375, 0.5, 0.375, 0.625, 0.25, 0.625, 0.375, 0.875, 0.5, 0.875, 0.5, 1.0, 0.375, 1.0, 0.375, 0.75, 0.5, 0.75, 0.5, 0.875, 0.375, 0.875, 0.2164, 0.5106, 0.2163, 0.526, 0.2038, 0.5321, 0.2039, 0.5172, 0.375, 0.7136, 0.5, 0.7136, 0.5, 0.75, 0.375, 0.75, 0.375, 0.5, 0.5, 0.5, 0.5, 0.625, 0.375, 0.625, 0.2329, 0.511, 0.2328, 0.5263, 0.2275, 0.5262, 0.2276, 0.5108, 0.375, 0.375, 0.5, 0.375, 0.5, 0.5, 0.375, 0.5, 0.375, 0.25, 0.5, 0.25, 0.5, 0.375, 0.375, 0.375, 0.2293, 0.5242, 0.2293, 0.5384, 0.231, 0.5326, 0.231, 0.5178, 0.375, 0.125, 0.5, 0.125, 0.5, 0.25, 0.375, 0.25, 0.375, 0.03645, 0.5, 0.03645, 0.5, 0.125, 0.375, 0.125, 0.217, 0.5239, 0.217, 0.5382, 0.2244, 0.5383, 0.2244, 0.5241, 0.214, 0.5238, 0.214, 0.5381, 0.217, 0.5382, 0.217, 0.5239, 0.375, 0.0, 0.5, 0.0, 0.5, 0.03645, 0.375, 0.03645, 0.375, 0.625, 0.5, 0.625, 0.5, 0.7136, 0.375, 0.7136, 0.125, 0.625, 0.25, 0.625, 0.25, 0.7136, 0.125, 0.7136, 0.2333, 0.6845, 0.2157, 0.6806, 0.2136, 0.6421, 0.2327, 0.6693, 0.2157, 0.6806, 0.198, 0.6767, 0.1969, 0.6613, 0.2136, 0.6421, 0.25, 0.625, 0.375, 0.625, 0.375, 0.7136, 0.25, 0.7136, 0.2276, 0.5108, 0.2275, 0.5262, 0.2196, 0.5261, 0.2196, 0.5107])
me_cube_001.materials.append(mat_material_001)
me_cube_001.update()
me_cube_002 = bpy.data.meshes.new('Cube.002')
me_cube_002.from_pydata([(-0.1371, -0.2399, 0.05697), (-0.1371, -0.2399, 0.413), (-0.1373, 0.02875, 0.05697), (-0.1373, 0.02875, 0.413), (0.2189, -0.2399, 0.05697), (0.2189, -0.2399, 0.413), (0.2187, 0.02875, 0.05697), (0.2187, 0.02875, 0.413), (-0.1371, -0.06192, 0.05697), (-0.1371, -0.2399, 0.235), (-0.1371, -0.06192, 0.413), (-0.1373, 0.02875, 0.235), (0.04073, 0.02875, 0.05697), (0.04073, 0.02875, 0.413), (0.2187, 0.02875, 0.235), (0.2189, -0.06192, 0.05697), (0.2189, -0.06192, 0.413), (0.2189, -0.2399, 0.235), (0.0409, -0.4246, 0.05697), (0.0409, -0.4246, 0.413), (0.0409, -0.06192, 0.413), (0.0409, -0.06192, 0.05697), (0.0409, -0.4246, 0.235), (0.2189, -0.06192, 0.235), (0.04073, 0.02875, 0.235), (-0.1371, -0.06192, 0.235), (-0.1371, -0.188, 0.05697), (0.2189, -0.188, 0.413), (-0.1371, -0.188, 0.413), (0.2189, -0.188, 0.05697), (0.0409, -0.3727, 0.413), (0.0409, -0.3727, 0.05697), (0.2189, -0.188, 0.235), (-0.1371, -0.188, 0.235)], [], [(25, 10, 3, 11), (24, 13, 7, 14), (32, 27, 5, 17), (22, 19, 1, 9), (31, 29, 4, 18), (30, 28, 1, 19), (27, 30, 19, 5), (7, 13, 20, 16), (13, 3, 10, 20), (26, 31, 18, 0), (2, 12, 21, 8), (12, 6, 15, 21), (18, 22, 9, 0), (4, 17, 22, 18), (17, 5, 19, 22), (29, 32, 17, 4), (6, 14, 23, 15), (14, 7, 16, 23), (12, 24, 14, 6), (2, 11, 24, 12), (11, 3, 13, 24), (8, 25, 11, 2), (26, 33, 25, 8), (33, 28, 10, 25), (9, 1, 28, 33), (0, 9, 33, 26), (15, 23, 32, 29), (8, 21, 31, 26), (16, 20, 30, 27), (20, 10, 28, 30), (21, 15, 29, 31), (23, 16, 27, 32)])
_uv = me_cube_002.uv_layers.new(name='UVMap')
_uv.uv.foreach_set('vector', [0.2038, 0.5175, 0.2036, 0.5319, 0.1991, 0.5342, 0.1994, 0.5198, 0.2072, 0.5259, 0.2069, 0.54, 0.2145, 0.5456, 0.2147, 0.5317, 0.2253, 0.5264, 0.2252, 0.5405, 0.2278, 0.5393, 0.2279, 0.5251, 0.2299, 0.5142, 0.2298, 0.5288, 0.2125, 0.5274, 0.2127, 0.5128, 0.25, 0.7136, 0.375, 0.7136, 0.375, 0.75, 0.25, 0.75, 0.2441, 0.5965, 0.2653, 0.6212, 0.2599, 0.6209, 0.2383, 0.5961, 0.2632, 0.5735, 0.2441, 0.5965, 0.2383, 0.5961, 0.2574, 0.5729, 0.2866, 0.576, 0.2869, 0.6, 0.2776, 0.5992, 0.277, 0.575, 0.2869, 0.6, 0.2873, 0.6224, 0.2782, 0.6219, 0.2776, 0.5992, 0.125, 0.7136, 0.25, 0.7136, 0.25, 0.75, 0.125, 0.75, 0.125, 0.5, 0.25, 0.5, 0.25, 0.625, 0.125, 0.625, 0.25, 0.5, 0.375, 0.5, 0.375, 0.625, 0.25, 0.625, 0.375, 0.875, 0.5, 0.875, 0.5, 1.0, 0.375, 1.0, 0.375, 0.75, 0.5, 0.75, 0.5, 0.875, 0.375, 0.875, 0.2279, 0.5251, 0.2278, 0.5393, 0.2298, 0.5288, 0.2299, 0.5142, 0.375, 0.7136, 0.5, 0.7136, 0.5, 0.75, 0.375, 0.75, 0.375, 0.5, 0.5, 0.5, 0.5, 0.625, 0.375, 0.625, 0.2147, 0.5317, 0.2145, 0.5456, 0.2189, 0.5435, 0.2191, 0.5295, 0.375, 0.375, 0.5, 0.375, 0.5, 0.5, 0.375, 0.5, 0.375, 0.25, 0.5, 0.25, 0.5, 0.375, 0.375, 0.375, 0.1994, 0.5198, 0.1991, 0.5342, 0.2069, 0.54, 0.2072, 0.5259, 0.375, 0.125, 0.5, 0.125, 0.5, 0.25, 0.375, 0.25, 0.375, 0.03645, 0.5, 0.03645, 0.5, 0.125, 0.375, 0.125, 0.2101, 0.5142, 0.2099, 0.5287, 0.2036, 0.5319, 0.2038, 0.5175, 0.2127, 0.5128, 0.2125, 0.5274, 0.2099, 0.5287, 0.2101, 0.5142, 0.375, 0.0, 0.5, 0.0, 0.5, 0.03645, 0.375, 0.03645, 0.375, 0.625, 0.5, 0.625, 0.5, 0.7136, 0.375, 0.7136, 0.125, 0.625, 0.25, 0.625, 0.25, 0.7136, 0.125, 0.7136, 0.277, 0.575, 0.2776, 0.5992, 0.2441, 0.5965, 0.2632, 0.5735, 0.2776, 0.5992, 0.2782, 0.6219, 0.2653, 0.6212, 0.2441, 0.5965, 0.25, 0.625, 0.375, 0.625, 0.375, 0.7136, 0.25, 0.7136, 0.2191, 0.5295, 0.2189, 0.5435, 0.2252, 0.5405, 0.2253, 0.5264])
me_cube_002.materials.append(mat_material_001)
me_cube_002.update()
me_cube_003 = bpy.data.meshes.new('Cube.003')
me_cube_003.from_pydata([(-0.1371, -0.2399, 0.05697), (-0.1371, -0.2399, 0.413), (-0.1382, 0.01979, 0.05697), (-0.1382, 0.01979, 0.413), (0.2189, -0.2399, 0.05697), (0.2189, -0.2399, 0.413), (0.2178, 0.01979, 0.05697), (0.2178, 0.01979, 0.413), (-0.1371, -0.06192, 0.05697), (-0.1371, -0.2399, 0.235), (-0.1371, -0.06192, 0.413), (-0.1382, 0.01979, 0.235), (0.0398, 0.01979, 0.05697), (0.0398, 0.01979, 0.413), (0.2178, 0.01979, 0.235), (0.2189, -0.06192, 0.05697), (0.2189, -0.06192, 0.413), (0.2189, -0.2399, 0.235), (0.0409, -0.4246, 0.05697), (0.0409, -0.4246, 0.413), (0.0409, -0.06192, 0.413), (0.0409, -0.06192, 0.05697), (0.0409, -0.4246, 0.235), (0.2189, -0.06192, 0.235), (0.0398, 0.01979, 0.235), (-0.1371, -0.06192, 0.235), (-0.1371, -0.188, 0.05697), (0.2189, -0.188, 0.413), (-0.1371, -0.188, 0.413), (0.2189, -0.188, 0.05697), (0.0409, -0.3727, 0.413), (0.0409, -0.3727, 0.05697), (0.2189, -0.188, 0.235), (-0.1371, -0.188, 0.235)], [], [(25, 10, 3, 11), (24, 13, 7, 14), (32, 27, 5, 17), (22, 19, 1, 9), (31, 29, 4, 18), (30, 28, 1, 19), (27, 30, 19, 5), (7, 13, 20, 16), (13, 3, 10, 20), (26, 31, 18, 0), (2, 12, 21, 8), (12, 6, 15, 21), (18, 22, 9, 0), (4, 17, 22, 18), (17, 5, 19, 22), (29, 32, 17, 4), (6, 14, 23, 15), (14, 7, 16, 23), (12, 24, 14, 6), (2, 11, 24, 12), (11, 3, 13, 24), (8, 25, 11, 2), (26, 33, 25, 8), (33, 28, 10, 25), (9, 1, 28, 33), (0, 9, 33, 26), (15, 23, 32, 29), (8, 21, 31, 26), (16, 20, 30, 27), (20, 10, 28, 30), (21, 15, 29, 31), (23, 16, 27, 32)])
_uv = me_cube_003.uv_layers.new(name='UVMap')
_uv.uv.foreach_set('vector', [0.2248, 0.5175, 0.2274, 0.5267, 0.2293, 0.5222, 0.2266, 0.513, 0.2167, 0.5137, 0.2191, 0.5229, 0.209, 0.5237, 0.2068, 0.5144, 0.2033, 0.5256, 0.2054, 0.5347, 0.2045, 0.5373, 0.2025, 0.5282, 0.2087, 0.5366, 0.2108, 0.5455, 0.2237, 0.536, 0.2213, 0.5269, 0.25, 0.7136, 0.375, 0.7136, 0.375, 0.75, 0.25, 0.75, 0.2247, 0.5363, 0.2174, 0.4946, 0.2232, 0.5003, 0.2301, 0.5414, 0.1926, 0.5391, 0.2247, 0.5363, 0.2301, 0.5414, 0.1983, 0.5442, 0.1482, 0.6133, 0.1484, 0.5958, 0.1572, 0.596, 0.1567, 0.6133, 0.1484, 0.5958, 0.1487, 0.5772, 0.1578, 0.5776, 0.1572, 0.596, 0.125, 0.7136, 0.25, 0.7136, 0.25, 0.75, 0.125, 0.75, 0.125, 0.5, 0.25, 0.5, 0.25, 0.625, 0.125, 0.625, 0.25, 0.5, 0.375, 0.5, 0.375, 0.625, 0.25, 0.625, 0.375, 0.875, 0.5, 0.875, 0.5, 1.0, 0.375, 1.0, 0.375, 0.75, 0.5, 0.75, 0.5, 0.875, 0.375, 0.875, 0.2025, 0.5282, 0.2045, 0.5373, 0.2108, 0.5455, 0.2087, 0.5366, 0.375, 0.7136, 0.5, 0.7136, 0.5, 0.75, 0.375, 0.75, 0.375, 0.5, 0.5, 0.5, 0.5, 0.625, 0.375, 0.625, 0.2068, 0.5144, 0.209, 0.5237, 0.2075, 0.5281, 0.2053, 0.5189, 0.375, 0.375, 0.5, 0.375, 0.5, 0.5, 0.375, 0.5, 0.375, 0.25, 0.5, 0.25, 0.5, 0.375, 0.375, 0.375, 0.2266, 0.513, 0.2293, 0.5222, 0.2191, 0.5229, 0.2167, 0.5137, 0.375, 0.125, 0.5, 0.125, 0.5, 0.25, 0.375, 0.25, 0.375, 0.03645, 0.5, 0.03645, 0.5, 0.125, 0.375, 0.125, 0.2223, 0.5242, 0.2248, 0.5333, 0.2274, 0.5267, 0.2248, 0.5175, 0.2213, 0.5269, 0.2237, 0.536, 0.2248, 0.5333, 0.2223, 0.5242, 0.375, 0.0, 0.5, 0.0, 0.5, 0.03645, 0.375, 0.03645, 0.375, 0.625, 0.5, 0.625, 0.5, 0.7136, 0.375, 0.7136, 0.125, 0.625, 0.25, 0.625, 0.25, 0.7136, 0.125, 0.7136, 0.1567, 0.6133, 0.1572, 0.596, 0.1891, 0.5962, 0.1696, 0.6131, 0.1572, 0.596, 0.1578, 0.5776, 0.1714, 0.578, 0.1891, 0.5962, 0.25, 0.625, 0.375, 0.625, 0.375, 0.7136, 0.25, 0.7136, 0.2053, 0.5189, 0.2075, 0.5281, 0.2054, 0.5347, 0.2033, 0.5256])
me_cube_003.materials.append(mat_material_001)
me_cube_003.update()
me_cube_004 = bpy.data.meshes.new('Cube.004')
me_cube_004.from_pydata([(-0.1371, -0.2399, 0.05697), (-0.1371, -0.2399, 0.413), (-0.1362, 0.02875, 0.05697), (-0.1362, 0.02875, 0.413), (0.2189, -0.2399, 0.05697), (0.2189, -0.2399, 0.413), (0.2198, 0.02875, 0.05697), (0.2198, 0.02875, 0.413), (-0.1371, -0.06192, 0.05697), (-0.1371, -0.2399, 0.235), (-0.1371, -0.06192, 0.413), (-0.1362, 0.02875, 0.235), (0.04184, 0.02875, 0.05697), (0.04184, 0.02875, 0.413), (0.2198, 0.02875, 0.235), (0.2189, -0.06192, 0.05697), (0.2189, -0.06192, 0.413), (0.2189, -0.2399, 0.235), (0.0409, -0.4246, 0.05697), (0.0409, -0.4246, 0.413), (0.0409, -0.06192, 0.413), (0.0409, -0.06192, 0.05697), (0.0409, -0.4246, 0.235), (0.2189, -0.06192, 0.235), (0.04184, 0.02875, 0.235), (-0.1371, -0.06192, 0.235), (-0.1371, -0.188, 0.05697), (0.2189, -0.188, 0.413), (-0.1371, -0.188, 0.413), (0.2189, -0.188, 0.05697), (0.0409, -0.3727, 0.413), (0.0409, -0.3727, 0.05697), (0.2189, -0.188, 0.235), (-0.1371, -0.188, 0.235)], [], [(25, 10, 3, 11), (24, 13, 7, 14), (32, 27, 5, 17), (22, 19, 1, 9), (31, 29, 4, 18), (30, 28, 1, 19), (27, 30, 19, 5), (7, 13, 20, 16), (13, 3, 10, 20), (26, 31, 18, 0), (2, 12, 21, 8), (12, 6, 15, 21), (18, 22, 9, 0), (4, 17, 22, 18), (17, 5, 19, 22), (29, 32, 17, 4), (6, 14, 23, 15), (14, 7, 16, 23), (12, 24, 14, 6), (2, 11, 24, 12), (11, 3, 13, 24), (8, 25, 11, 2), (26, 33, 25, 8), (33, 28, 10, 25), (9, 1, 28, 33), (0, 9, 33, 26), (15, 23, 32, 29), (8, 21, 31, 26), (16, 20, 30, 27), (20, 10, 28, 30), (21, 15, 29, 31), (23, 16, 27, 32)])
_uv = me_cube_004.uv_layers.new(name='UVMap')
_uv.uv.foreach_set('vector', [0.2175, 0.5111, 0.2164, 0.5232, 0.2114, 0.521, 0.2126, 0.5088, 0.2078, 0.5125, 0.2066, 0.5245, 0.202, 0.5277, 0.2033, 0.516, 0.2144, 0.5209, 0.2134, 0.5323, 0.216, 0.5333, 0.217, 0.522, 0.2304, 0.5228, 0.2296, 0.534, 0.2256, 0.5272, 0.2266, 0.5154, 0.25, 0.7136, 0.375, 0.7136, 0.375, 0.75, 0.25, 0.75, 0.2155, 0.5506, 0.2351, 0.532, 0.2344, 0.5374, 0.215, 0.5557, 0.1991, 0.5307, 0.2155, 0.5506, 0.215, 0.5557, 0.1987, 0.5363, 0.2007, 0.5057, 0.2199, 0.507, 0.2189, 0.5175, 0.2001, 0.5164, 0.2199, 0.507, 0.2382, 0.5083, 0.2369, 0.5185, 0.2189, 0.5175, 0.125, 0.7136, 0.25, 0.7136, 0.25, 0.75, 0.125, 0.75, 0.125, 0.5, 0.25, 0.5, 0.25, 0.625, 0.125, 0.625, 0.25, 0.5, 0.375, 0.5, 0.375, 0.625, 0.25, 0.625, 0.375, 0.875, 0.5, 0.875, 0.5, 1.0, 0.375, 1.0, 0.375, 0.75, 0.5, 0.75, 0.5, 0.875, 0.375, 0.875, 0.217, 0.522, 0.216, 0.5333, 0.2296, 0.534, 0.2304, 0.5228, 0.375, 0.7136, 0.5, 0.7136, 0.5, 0.75, 0.375, 0.75, 0.375, 0.5, 0.5, 0.5, 0.5, 0.625, 0.375, 0.625, 0.2033, 0.516, 0.202, 0.5277, 0.2069, 0.5297, 0.208, 0.5181, 0.375, 0.375, 0.5, 0.375, 0.5, 0.5, 0.375, 0.5, 0.375, 0.25, 0.5, 0.25, 0.5, 0.375, 0.375, 0.375, 0.2126, 0.5088, 0.2114, 0.521, 0.2066, 0.5245, 0.2078, 0.5125, 0.375, 0.125, 0.5, 0.125, 0.5, 0.25, 0.375, 0.25, 0.375, 0.03645, 0.5, 0.03645, 0.5, 0.125, 0.375, 0.125, 0.224, 0.5142, 0.223, 0.5261, 0.2164, 0.5232, 0.2175, 0.5111, 0.2266, 0.5154, 0.2256, 0.5272, 0.223, 0.5261, 0.224, 0.5142, 0.375, 0.0, 0.5, 0.0, 0.5, 0.03645, 0.375, 0.03645, 0.375, 0.625, 0.5, 0.625, 0.5, 0.7136, 0.375, 0.7136, 0.125, 0.625, 0.25, 0.625, 0.25, 0.7136, 0.125, 0.7136, 0.2001, 0.5164, 0.2189, 0.5175, 0.2155, 0.5506, 0.1991, 0.5307, 0.2189, 0.5175, 0.2369, 0.5185, 0.2351, 0.532, 0.2155, 0.5506, 0.25, 0.625, 0.375, 0.625, 0.375, 0.7136, 0.25, 0.7136, 0.208, 0.5181, 0.2069, 0.5297, 0.2134, 0.5323, 0.2144, 0.5209])
me_cube_004.materials.append(mat_material_001)
me_cube_004.update()
me_cube_005 = bpy.data.meshes.new('Cube.005')
me_cube_005.from_pydata([(-0.8848, -0.1495, -1.0), (-0.9659, -0.1345, 0.933), (-0.9086, 0.9321, -1.0), (-0.9897, 0.9471, 0.933), (0.8835, -0.1637, -1.0), (0.8025, -0.1487, 0.933), (0.9054, 0.9437, -1.0), (0.8243, 0.9586, 0.933), (-0.7263, 1.0, -1.0), (-0.8074, 1.015, 0.933), (-0.7263, -0.2241, -1.0), (-0.8074, -0.2092, 0.933), (0.6497, 1.015, 0.933), (0.7308, -0.2241, -1.0), (0.7308, 1.0, -1.0), (0.6497, -0.2092, 0.933), (-1.0, 0.8109, -1.0), (-1.081, 0.8259, 0.933), (1.0, 0.8109, -1.0), (0.9189, 0.8259, 0.933), (-0.7263, 0.8109, 1.0), (-0.7263, 0.8109, -1.0), (0.7308, 0.8109, 1.0), (0.7308, 0.8109, -1.0), (-1.0, -0.03045, -1.0), (0.9189, -0.01547, 0.933), (-0.7263, -0.03045, 1.0), (-0.7263, -0.03045, -1.0), (0.7308, -0.03045, 1.0), (0.7308, -0.03045, -1.0), (-1.081, -0.01547, 0.933), (1.0, -0.03045, -1.0)], [], [(16, 17, 3, 2), (14, 12, 7, 6), (31, 25, 5, 4), (10, 11, 1, 0), (29, 31, 4, 13), (26, 30, 1, 11), (28, 26, 11, 15), (24, 27, 10, 0), (13, 15, 11, 10), (2, 3, 9, 8), (4, 5, 15, 13), (25, 28, 15, 5), (27, 29, 13, 10), (8, 9, 12, 14), (8, 14, 23, 21), (7, 12, 22, 19), (2, 8, 21, 16), (12, 9, 20, 22), (9, 3, 17, 20), (14, 6, 18, 23), (6, 7, 19, 18), (24, 30, 17, 16), (0, 1, 30, 24), (21, 23, 29, 27), (19, 22, 28, 25), (16, 21, 27, 24), (22, 20, 26, 28), (20, 17, 30, 26), (23, 18, 31, 29), (18, 19, 25, 31)])
_uv = me_cube_005.uv_layers.new(name='UVMap')
_uv.uv.foreach_set('vector', [0.5418, 0.5057, 0.5436, 0.5225, 0.5423, 0.5225, 0.5406, 0.5057, 0.5306, 0.5151, 0.5319, 0.5313, 0.5312, 0.5324, 0.53, 0.5163, 0.5348, 0.5207, 0.5362, 0.5365, 0.5376, 0.5365, 0.5362, 0.5206, 0.5458, 0.512, 0.5477, 0.5284, 0.5483, 0.5272, 0.5464, 0.5107, 0.3413, 0.7104, 0.375, 0.7104, 0.375, 0.75, 0.3413, 0.75, 0.4234, 0.5045, 0.4193, 0.5023, 0.4211, 0.5011, 0.4233, 0.501, 0.4398, 0.514, 0.4234, 0.5045, 0.4233, 0.501, 0.4397, 0.5105, 0.125, 0.7104, 0.1592, 0.7104, 0.1592, 0.75, 0.125, 0.75, 0.5373, 0.52, 0.5388, 0.5359, 0.5477, 0.5284, 0.5458, 0.512, 0.5406, 0.5057, 0.5423, 0.5225, 0.5407, 0.5232, 0.5391, 0.5065, 0.534, 0.5091, 0.5339, 0.5286, 0.5327, 0.5286, 0.5328, 0.5091, 0.4418, 0.5152, 0.4398, 0.514, 0.4397, 0.5105, 0.4411, 0.5124, 0.1592, 0.7104, 0.3413, 0.7104, 0.3413, 0.75, 0.1592, 0.75, 0.5391, 0.5065, 0.5407, 0.5232, 0.5319, 0.5313, 0.5306, 0.5151, 0.1592, 0.5, 0.3413, 0.5, 0.3413, 0.5386, 0.1592, 0.5386, 0.4362, 0.5293, 0.434, 0.5291, 0.4359, 0.5268, 0.4378, 0.5279, 0.125, 0.5, 0.1592, 0.5, 0.1592, 0.5386, 0.125, 0.5386, 0.434, 0.5291, 0.4179, 0.5201, 0.4197, 0.5177, 0.4359, 0.5268, 0.4179, 0.5201, 0.4162, 0.5179, 0.4156, 0.5155, 0.4197, 0.5177, 0.3413, 0.5, 0.375, 0.5, 0.375, 0.5386, 0.3413, 0.5386, 0.53, 0.5163, 0.5312, 0.5324, 0.5314, 0.5334, 0.5302, 0.5173, 0.5465, 0.5095, 0.5484, 0.5261, 0.5436, 0.5225, 0.5418, 0.5057, 0.5464, 0.5107, 0.5483, 0.5272, 0.5484, 0.5261, 0.5465, 0.5095, 0.1592, 0.5386, 0.3413, 0.5386, 0.3413, 0.7104, 0.1592, 0.7104, 0.4378, 0.5279, 0.4359, 0.5268, 0.4398, 0.514, 0.4418, 0.5152, 0.125, 0.5386, 0.1592, 0.5386, 0.1592, 0.7104, 0.125, 0.7104, 0.4359, 0.5268, 0.4197, 0.5177, 0.4234, 0.5045, 0.4398, 0.514, 0.4197, 0.5177, 0.4156, 0.5155, 0.4193, 0.5023, 0.4234, 0.5045, 0.3413, 0.5386, 0.375, 0.5386, 0.375, 0.7104, 0.3413, 0.7104, 0.5302, 0.5173, 0.5314, 0.5334, 0.5362, 0.5365, 0.5348, 0.5207])
me_cube_005.materials.append(mat_material_001)
me_cube_005.update()
me_cube_006 = bpy.data.meshes.new('Cube.006')
me_cube_006.from_pydata([(-0.9214, -0.8562, -1.0), (-0.9214, -0.8562, 0.9477), (-0.9239, 0.7758, -1.0), (-0.9239, 0.7758, 0.9477), (1.44, -0.3606, -1.0), (1.44, -0.3606, 0.9073), (1.46, 0.3052, -1.0), (1.46, 0.3052, 0.9073), (-1.0, -0.02234, -1.0), (-1.0, -0.02234, 0.9477), (1.654, -0.02473, -1.0), (1.654, -0.02473, 0.9073), (-0.7196, 0.7787, -1.0), (-0.7196, 0.7787, 0.875), (-0.7218, -0.8383, -1.0), (-0.7218, -0.8383, 0.9192), (-0.6975, -0.02261, 1.0), (-0.6975, -0.02261, -1.0), (-1.0, -0.6606, -1.0), (1.613, -0.1979, 0.9002), (-1.0, -0.6606, 0.9477), (1.557, -0.2126, -1.02), (-0.7152, -0.6159, 1.0), (-0.7152, -0.6159, -1.0), (-1.0, 0.6785, 0.9477), (1.533, 0.1693, -1.025), (-1.0, 0.6785, -1.0), (1.553, 0.1714, 0.9002), (-0.7154, 0.6289, -1.0), (-0.7154, 0.6289, 1.0), (1.44, -0.02454, 1.0), (1.399, -0.2363, 0.9936), (1.296, -0.3923, 0.9192), (1.28, 0.3443, 0.9273), (1.417, 0.199, 0.9933)], [], [(26, 24, 3, 2), (12, 13, 33, 7, 6), (21, 19, 5, 4), (14, 15, 1, 0), (23, 21, 4, 14), (22, 20, 1, 15), (29, 24, 9, 16), (28, 25, 10, 17), (25, 27, 11, 10), (18, 20, 9, 8), (26, 28, 17, 8), (27, 34, 30, 11), (19, 31, 32, 5), (18, 23, 14, 0), (4, 5, 32, 15, 14), (2, 3, 13, 12), (8, 17, 23, 18), (11, 30, 31, 19), (0, 1, 20, 18), (16, 9, 20, 22), (17, 10, 21, 23), (10, 11, 19, 21), (7, 33, 34, 27), (2, 12, 28, 26), (6, 7, 27, 25), (12, 6, 25, 28), (13, 3, 24, 29), (8, 9, 24, 26), (32, 31, 22, 15), (31, 30, 16, 22), (34, 33, 13, 29), (30, 34, 29, 16)])
_uv = me_cube_006.uv_layers.new(name='UVMap')
_uv.uv.foreach_set('vector', [0.5508, 0.5057, 0.5508, 0.518, 0.55, 0.5173, 0.5501, 0.505, 0.5484, 0.5053, 0.5483, 0.5171, 0.5329, 0.5243, 0.5315, 0.5247, 0.5323, 0.5126, 0.5325, 0.5169, 0.5312, 0.5292, 0.5328, 0.5303, 0.5336, 0.5181, 0.5507, 0.5189, 0.5507, 0.5312, 0.5523, 0.5312, 0.5522, 0.5188, 0.1535, 0.7174, 0.375, 0.7309, 0.375, 0.75, 0.1535, 0.75, 0.5503, 0.5299, 0.5527, 0.5295, 0.5523, 0.5312, 0.5507, 0.5312, 0.5485, 0.5192, 0.5508, 0.518, 0.5518, 0.5241, 0.5493, 0.5249, 0.1535, 0.5347, 0.375, 0.6242, 0.375, 0.68, 0.1535, 0.6303, 0.532, 0.5137, 0.531, 0.526, 0.5306, 0.5278, 0.5314, 0.5157, 0.5526, 0.517, 0.5527, 0.5295, 0.5518, 0.5241, 0.5517, 0.5117, 0.125, 0.5232, 0.1535, 0.5347, 0.1535, 0.6303, 0.125, 0.6239, 0.531, 0.526, 0.532, 0.5262, 0.5322, 0.5281, 0.5306, 0.5278, 0.5312, 0.5292, 0.5329, 0.5298, 0.534, 0.5305, 0.5328, 0.5303, 0.125, 0.7156, 0.1535, 0.7174, 0.1535, 0.75, 0.125, 0.75, 0.5336, 0.5181, 0.5328, 0.5303, 0.534, 0.5305, 0.5507, 0.5312, 0.5507, 0.5189, 0.5501, 0.505, 0.55, 0.5173, 0.5483, 0.5171, 0.5484, 0.5053, 0.125, 0.6239, 0.1535, 0.6303, 0.1535, 0.7174, 0.125, 0.7156, 0.5306, 0.5278, 0.5322, 0.5281, 0.5329, 0.5298, 0.5312, 0.5292, 0.5522, 0.5188, 0.5523, 0.5312, 0.5527, 0.5295, 0.5526, 0.517, 0.5493, 0.5249, 0.5518, 0.5241, 0.5527, 0.5295, 0.5503, 0.5299, 0.1535, 0.6303, 0.375, 0.68, 0.375, 0.7309, 0.1535, 0.7174, 0.5314, 0.5157, 0.5306, 0.5278, 0.5312, 0.5292, 0.5325, 0.5169, 0.5315, 0.5247, 0.5329, 0.5243, 0.532, 0.5262, 0.531, 0.526, 0.125, 0.5, 0.1535, 0.5127, 0.1535, 0.5347, 0.125, 0.5232, 0.5323, 0.5126, 0.5315, 0.5247, 0.531, 0.526, 0.532, 0.5137, 0.1535, 0.5127, 0.375, 0.6113, 0.375, 0.6242, 0.1535, 0.5347, 0.5483, 0.5171, 0.55, 0.5173, 0.5508, 0.518, 0.5485, 0.5192, 0.5517, 0.5117, 0.5518, 0.5241, 0.5508, 0.518, 0.5508, 0.5057, 0.534, 0.5305, 0.5329, 0.5298, 0.5503, 0.5299, 0.5507, 0.5312, 0.5329, 0.5298, 0.5322, 0.5281, 0.5493, 0.5249, 0.5503, 0.5299, 0.532, 0.5262, 0.5329, 0.5243, 0.5483, 0.5171, 0.5485, 0.5192, 0.5322, 0.5281, 0.532, 0.5262, 0.5485, 0.5192, 0.5493, 0.5249])
me_cube_006.materials.append(mat_material_001)
me_cube_006.update()
me_cylinder_001 = bpy.data.meshes.new('Cylinder.001')
me_cylinder_001.from_pydata([(0.0, 1.0, -1.0), (0.0, 1.0, 1.0), (0.7071, 0.7071, -1.0), (0.7071, 0.7071, 1.0), (1.0, 0.0, -1.0), (1.0, 0.0, 1.0), (0.7071, -0.7071, -1.0), (0.7071, -0.7071, 1.0), (0.0, -1.0, -1.0), (0.0, -1.0, 1.0), (-0.7071, -0.7071, -1.0), (-0.7071, -0.7071, 1.0), (-1.0, 0.0, -1.0), (-1.0, 0.0, 1.0), (-0.7071, 0.7071, -1.0), (-0.7071, 0.7071, 1.0)], [], [(0, 1, 3, 2), (2, 3, 5, 4), (4, 5, 7, 6), (6, 7, 9, 8), (8, 9, 11, 10), (10, 11, 13, 12), (3, 1, 15, 13, 11, 9, 7, 5), (12, 13, 15, 14), (14, 15, 1, 0), (0, 2, 4, 6, 8, 10, 12, 14)])
_uv = me_cylinder_001.uv_layers.new(name='UVMap')
_uv.uv.foreach_set('vector', [0.7672, 0.4622, 0.7684, 0.4781, 0.7683, 0.474, 0.7671, 0.4578, 0.7671, 0.4578, 0.7683, 0.474, 0.7641, 0.4719, 0.763, 0.4555, 0.763, 0.4555, 0.7641, 0.4719, 0.7584, 0.4731, 0.7575, 0.4568, 0.7575, 0.4568, 0.7584, 0.4731, 0.7548, 0.4768, 0.7539, 0.4608, 0.7539, 0.4608, 0.7548, 0.4768, 0.7552, 0.4807, 0.7544, 0.4651, 0.7544, 0.4651, 0.7552, 0.4807, 0.7593, 0.4826, 0.7583, 0.4671, 0.7793, 0.7351, 0.7585, 0.7466, 0.7377, 0.7351, 0.7291, 0.7074, 0.7377, 0.6796, 0.7585, 0.6681, 0.7793, 0.6796, 0.788, 0.7074, 0.7583, 0.4671, 0.7593, 0.4826, 0.7646, 0.4815, 0.7635, 0.466, 0.7635, 0.466, 0.7646, 0.4815, 0.7684, 0.4781, 0.7672, 0.4622, 0.75, 0.49, 0.9197, 0.4197, 0.99, 0.25, 0.9197, 0.08029, 0.75, 0.01, 0.5803, 0.08029, 0.51, 0.25, 0.5803, 0.4197])
me_cylinder_001.materials.append(mat_material_001)
me_cylinder_001.update()
me_cylinder_002 = bpy.data.meshes.new('Cylinder.002')
me_cylinder_002.from_pydata([(0.0, 1.0, -1.0), (0.0, 1.0, 1.0), (0.7071, 0.7071, -1.0), (0.7071, 0.7071, 1.0), (1.0, 0.0, -1.0), (1.0, 0.0, 1.0), (0.7071, -0.7071, -1.0), (0.7071, -0.7071, 1.0), (0.0, -1.0, -1.0), (0.0, -1.0, 1.0), (-0.7071, -0.7071, -1.0), (-0.7071, -0.7071, 1.0), (-1.0, 0.0, -1.0), (-1.0, 0.0, 1.0), (-0.7071, 0.7071, -1.0), (-0.7071, 0.7071, 1.0)], [], [(0, 1, 3, 2), (2, 3, 5, 4), (4, 5, 7, 6), (6, 7, 9, 8), (8, 9, 11, 10), (10, 11, 13, 12), (3, 1, 15, 13, 11, 9, 7, 5), (12, 13, 15, 14), (14, 15, 1, 0), (0, 2, 4, 6, 8, 10, 12, 14)])
_uv = me_cylinder_002.uv_layers.new(name='UVMap')
_uv.uv.foreach_set('vector', [0.7556, 0.4694, 0.7572, 0.4832, 0.7619, 0.4837, 0.7601, 0.4699, 0.7601, 0.4699, 0.7619, 0.4837, 0.7664, 0.4815, 0.7645, 0.4677, 0.7645, 0.4677, 0.7664, 0.4815, 0.7683, 0.478, 0.7662, 0.464, 0.7662, 0.464, 0.7683, 0.478, 0.7662, 0.475, 0.7642, 0.4609, 0.7642, 0.4609, 0.7662, 0.475, 0.7613, 0.4746, 0.7595, 0.4604, 0.7595, 0.4604, 0.7613, 0.4746, 0.7566, 0.4768, 0.755, 0.4628, 0.8684, 0.6314, 0.8455, 0.646, 0.8228, 0.6367, 0.8134, 0.6085, 0.8228, 0.5777, 0.846, 0.5626, 0.869, 0.5723, 0.8782, 0.6009, 0.755, 0.4628, 0.7566, 0.4768, 0.755, 0.4804, 0.7535, 0.4665, 0.7535, 0.4665, 0.755, 0.4804, 0.7572, 0.4832, 0.7556, 0.4694, 0.75, 0.49, 0.9197, 0.4197, 0.99, 0.25, 0.9197, 0.08029, 0.75, 0.01, 0.5803, 0.08029, 0.51, 0.25, 0.5803, 0.4197])
me_cylinder_002.materials.append(mat_material_001)
me_cylinder_002.update()
me_cylinder_003 = bpy.data.meshes.new('Cylinder.003')
me_cylinder_003.from_pydata([(0.0, 1.0, -1.0), (0.0, 1.0, 1.0), (0.7071, 0.7071, -1.0), (0.7071, 0.7071, 1.0), (1.0, 0.0, -1.0), (1.0, 0.0, 1.0), (0.7071, -0.7071, -1.0), (0.7071, -0.7071, 1.0), (0.0, -1.0, -1.0), (0.0, -1.0, 1.0), (-0.7071, -0.7071, -1.0), (-0.7071, -0.7071, 1.0), (-1.0, 0.0, -1.0), (-1.0, 0.0, 1.0), (-0.7071, 0.7071, -1.0), (-0.7071, 0.7071, 1.0)], [], [(0, 1, 3, 2), (2, 3, 5, 4), (4, 5, 7, 6), (6, 7, 9, 8), (8, 9, 11, 10), (10, 11, 13, 12), (3, 1, 15, 13, 11, 9, 7, 5), (12, 13, 15, 14), (14, 15, 1, 0), (0, 2, 4, 6, 8, 10, 12, 14)])
_uv = me_cylinder_003.uv_layers.new(name='UVMap')
_uv.uv.foreach_set('vector', [0.7612, 0.4664, 0.7617, 0.4785, 0.7655, 0.4776, 0.7649, 0.4654, 0.7649, 0.4654, 0.7655, 0.4776, 0.7676, 0.4757, 0.7669, 0.4632, 0.7669, 0.4632, 0.7676, 0.4757, 0.7666, 0.4737, 0.7659, 0.4609, 0.7659, 0.4609, 0.7666, 0.4737, 0.763, 0.473, 0.7624, 0.4601, 0.7624, 0.4601, 0.763, 0.473, 0.759, 0.4739, 0.7585, 0.4612, 0.7585, 0.4612, 0.759, 0.4739, 0.7571, 0.476, 0.7567, 0.4635, 0.7021, 0.6338, 0.6743, 0.645, 0.6483, 0.6312, 0.6387, 0.6002, 0.6517, 0.5693, 0.6802, 0.5572, 0.707, 0.5716, 0.7159, 0.6036, 0.7567, 0.4635, 0.7571, 0.476, 0.7583, 0.4779, 0.7578, 0.4657, 0.7578, 0.4657, 0.7583, 0.4779, 0.7617, 0.4785, 0.7612, 0.4664, 0.75, 0.49, 0.9197, 0.4197, 0.99, 0.25, 0.9197, 0.08029, 0.75, 0.01, 0.5803, 0.08029, 0.51, 0.25, 0.5803, 0.4197])
me_cylinder_003.materials.append(mat_material_001)
me_cylinder_003.update()
me_cylinder_004 = bpy.data.meshes.new('Cylinder.004')
me_cylinder_004.from_pydata([(0.0, 1.0, -1.0), (0.0, 1.0, 1.0), (0.7071, 0.7071, -1.0), (0.7071, 0.7071, 1.0), (1.0, 0.0, -1.0), (1.0, 0.0, 1.0), (0.7071, -0.7071, -1.0), (0.7071, -0.7071, 1.0), (0.0, -1.0, -1.0), (0.0, -1.0, 1.0), (-0.7071, -0.7071, -1.0), (-0.7071, -0.7071, 1.0), (-1.0, 0.0, -1.0), (-1.0, 0.0, 1.0), (-0.7071, 0.7071, -1.0), (-0.7071, 0.7071, 1.0)], [], [(0, 1, 3, 2), (2, 3, 5, 4), (4, 5, 7, 6), (6, 7, 9, 8), (8, 9, 11, 10), (10, 11, 13, 12), (3, 1, 15, 13, 11, 9, 7, 5), (12, 13, 15, 14), (14, 15, 1, 0), (0, 2, 4, 6, 8, 10, 12, 14)])
_uv = me_cylinder_004.uv_layers.new(name='UVMap')
_uv.uv.foreach_set('vector', [0.7652, 0.4702, 0.7657, 0.4792, 0.7668, 0.4758, 0.7662, 0.4666, 0.7662, 0.4666, 0.7668, 0.4758, 0.765, 0.4728, 0.7645, 0.4635, 0.7645, 0.4635, 0.765, 0.4728, 0.7613, 0.4721, 0.7609, 0.4628, 0.7609, 0.4628, 0.7613, 0.4721, 0.7581, 0.4743, 0.7579, 0.4651, 0.7579, 0.4651, 0.7581, 0.4743, 0.7573, 0.4778, 0.7571, 0.4687, 0.7571, 0.4687, 0.7573, 0.4778, 0.7592, 0.4805, 0.759, 0.4716, 0.7858, 0.535, 0.7616, 0.5484, 0.7374, 0.535, 0.7274, 0.5027, 0.7374, 0.4705, 0.7616, 0.4571, 0.7858, 0.4705, 0.7958, 0.5027, 0.759, 0.4716, 0.7592, 0.4805, 0.7626, 0.4811, 0.7623, 0.4721, 0.7623, 0.4721, 0.7626, 0.4811, 0.7657, 0.4792, 0.7652, 0.4702, 0.75, 0.49, 0.9197, 0.4197, 0.99, 0.25, 0.9197, 0.08029, 0.75, 0.01, 0.5803, 0.08029, 0.51, 0.25, 0.5803, 0.4197])
me_cylinder_004.materials.append(mat_material_001)
me_cylinder_004.update()
me_pngwing_com = bpy.data.meshes.new('pngwing.com')
me_pngwing_com.from_pydata([(-2.195, -0.5, 0.0), (2.195, -0.5, 0.0), (-2.195, 0.5, 0.0), (2.195, 0.5, 0.0)], [], [(0, 1, 3, 2)])
_uv = me_pngwing_com.uv_layers.new(name='UVMap')
_uv.uv.foreach_set('vector', [0.0, 0.0, 1.0, 0.0, 1.0, 1.0, 0.0, 1.0])
me_pngwing_com.materials.append(mat_pngwing_com)
me_pngwing_com.update()

# ---- objects
ob_playstation = bpy.data.objects.new('playstation', me_6127d7f6aa481f0004ea72d0)
ob_select = bpy.data.objects.new('select', me_captura)
ob_start = bpy.data.objects.new('start', me_captura2)
ob_cylinder = bpy.data.objects.new('Cylinder', me_cylinder)
ob_empty_002 = bpy.data.objects.new('Empty.002', None)
ob_cube = bpy.data.objects.new('Cube', me_cube_001)
ob_cube_001 = bpy.data.objects.new('Cube.001', me_cube_002)
ob_cube_002 = bpy.data.objects.new('Cube.002', me_cube_003)
ob_cube_003 = bpy.data.objects.new('Cube.003', me_cube_004)
ob_cube_004 = bpy.data.objects.new('Cube.004', me_cube_005)
ob_cube_005 = bpy.data.objects.new('Cube.005', me_cube_006)
ob_cylinder_001 = bpy.data.objects.new('Cylinder.001', me_cylinder_001)
ob_cylinder_002 = bpy.data.objects.new('Cylinder.002', me_cylinder_002)
ob_cylinder_003 = bpy.data.objects.new('Cylinder.003', me_cylinder_003)
ob_cylinder_004 = bpy.data.objects.new('Cylinder.004', me_cylinder_004)
ob_sony = bpy.data.objects.new('sony', me_pngwing_com)

# ---- transforms, parenting, visibility, modifiers, constraints
ob_playstation.location = (-0.006253, -0.05016, 0.8858)
ob_playstation.scale = (0.4386, 0.4386, 0.4386)
_m = ob_playstation.modifiers.new('Subdivision', 'SUBSURF')
_m.subdivision_type = 'SIMPLE'
_m = ob_playstation.modifiers.new('Shrinkwrap', 'SHRINKWRAP')
_m.target = ob_cylinder
_m.offset = 0.01
ob_select.location = (-0.4133, -0.7472, 0.8411)
ob_select.scale = (0.147, 0.147, 0.147)
_m = ob_select.modifiers.new('Subdivision', 'SUBSURF')
_m.subdivision_type = 'SIMPLE'
_m = ob_select.modifiers.new('Shrinkwrap', 'SHRINKWRAP')
_m.target = ob_cylinder
_m.offset = 0.01
ob_start.location = (0.4448, -0.736, 0.8247)
ob_start.scale = (0.1502, 0.1502, 0.1502)
_m = ob_start.modifiers.new('Subdivision', 'SUBSURF')
_m.subdivision_type = 'SIMPLE'
_m = ob_start.modifiers.new('Shrinkwrap', 'SHRINKWRAP')
_m.target = ob_cylinder
_m.offset = 0.01
ob_cylinder.location = (1.827, -0.09185, 0.1327)
ob_cylinder.rotation_euler = (0.0, -0.0, -0.4862)
ob_cylinder.scale = (1.036, 1.036, 0.6666)
_m = ob_cylinder.modifiers.new('Mirror', 'MIRROR')
_m.use_clip = True
_m.mirror_object = ob_empty_002
ob_empty_002.location = (0.0, 0.0, 0.0)
ob_cube.location = (-1.886, 0.4486, 0.5789)
_m = ob_cube.modifiers.new('Mirror', 'MIRROR')
_m.use_axis = (False, False, False)
_m.mirror_object = ob_empty_002
ob_cube_001.location = (-1.316, -0.04628, 0.5832)
ob_cube_001.rotation_euler = (0.0, -0.0, -7.852)
_m = ob_cube_001.modifiers.new('Mirror', 'MIRROR')
_m.use_axis = (False, False, False)
_m.mirror_object = ob_empty_002
ob_cube_002.location = (-2.384, -0.1357, 0.5938)
ob_cube_002.rotation_euler = (0.0, -0.0, -10.98)
_m = ob_cube_002.modifiers.new('Mirror', 'MIRROR')
_m.use_axis = (False, False, False)
_m.mirror_object = ob_empty_002
ob_cube_003.location = (-1.804, -0.6251, 0.5789)
ob_cube_003.rotation_euler = (0.0, -0.0, -3.152)
_m = ob_cube_003.modifiers.new('Mirror', 'MIRROR')
_m.use_axis = (False, False, False)
_m.mirror_object = ob_empty_002
ob_cube_004.location = (-0.3988, -0.5741, 0.7122)
ob_cube_004.scale = (0.173, 0.173, 0.173)
ob_cube_005.location = (0.3799, -0.4989, 0.7449)
ob_cube_005.scale = (0.1337, 0.1337, 0.1337)
ob_cylinder_001.location = (1.868, 0.4299, 0.778)
ob_cylinder_001.scale = (0.2296, 0.2296, 0.2296)
ob_cylinder_002.location = (2.385, -0.09234, 0.778)
ob_cylinder_002.scale = (0.2296, 0.2296, 0.2296)
ob_cylinder_003.location = (1.341, -0.08678, 0.778)
ob_cylinder_003.scale = (0.2296, 0.2296, 0.2296)
ob_cylinder_004.location = (1.868, -0.6202, 0.778)
ob_cylinder_004.scale = (0.2296, 0.2296, 0.2296)
ob_sony.location = (-0.01313, 0.4538, 0.7887)
ob_sony.rotation_euler = (-0.3348, -0.0, 0.0)
ob_sony.scale = (0.2684, 0.2684, 0.2684)
_m = ob_sony.modifiers.new('Subdivision', 'SUBSURF')
_m.subdivision_type = 'SIMPLE'
_m.levels = 0
_m.render_levels = 0
_m = ob_sony.modifiers.new('Shrinkwrap', 'SHRINKWRAP')
_m.target = ob_cylinder
_m.offset = 0.02

# ---- collection membership
scene.collection.objects.link(ob_playstation)
scene.collection.objects.link(ob_select)
scene.collection.objects.link(ob_start)
col_collection.objects.link(ob_cylinder)
col_collection.objects.link(ob_empty_002)
col_collection.objects.link(ob_cube)
col_collection.objects.link(ob_cube_001)
col_collection.objects.link(ob_cube_002)
col_collection.objects.link(ob_cube_003)
col_collection.objects.link(ob_cube_004)
col_collection.objects.link(ob_cube_005)
col_collection.objects.link(ob_cylinder_001)
col_collection.objects.link(ob_cylinder_002)
col_collection.objects.link(ob_cylinder_003)
col_collection.objects.link(ob_cylinder_004)
col_collection.objects.link(ob_sony)

# ---- scene / render settings (as saved in the file)
scene.frame_start = 1; scene.frame_end = 250; scene.frame_set(1)
scene.render.engine = 'BLENDER_EEVEE_NEXT'
bpy.context.view_layer.update()

# ---- added for rendering (the .blend has no active camera and no usable light): camera, sun
cam_auto = bpy.data.cameras.new('AutoCamera')
cam_auto.lens = 50.0
cam_auto.sensor_width = 36.0
cam_auto.clip_end = 1000.0
ob_auto_camera = bpy.data.objects.new('AutoCamera', cam_auto)
scene.collection.objects.link(ob_auto_camera)
ob_auto_camera.location = (11.5665, -14.5957, 8.909)
ob_auto_camera.rotation_euler = (1.09748, -7.21219e-08, 0.694738)
scene.camera = ob_auto_camera
light_auto_sun = bpy.data.lights.new('AutoSun', 'SUN')
light_auto_sun.energy = 3.0
light_auto_sun.angle = 0.0523599
ob_auto_sun = bpy.data.objects.new('AutoSun', light_auto_sun)
scene.collection.objects.link(ob_auto_sun)
ob_auto_sun.rotation_euler = (0.872665, 0.174533, 0.523599)
bpy.context.view_layer.update()
